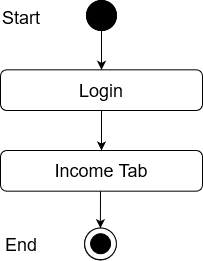

The diagram above was exported from draw.io. Its source (the exported page's mxGraphModel, read from the mxfile embedded in the PNG):
<mxGraphModel dx="1108" dy="400" grid="1" gridSize="10" guides="1" tooltips="1" connect="1" arrows="1" fold="1" page="1" pageScale="1" pageWidth="850" pageHeight="1100" math="0" shadow="0">
  <root>
    <mxCell id="0" />
    <mxCell id="1" parent="0" />
    <mxCell id="_88_vjizlYBecvex9Yx4-1" value="" style="edgeStyle=orthogonalEdgeStyle;rounded=0;orthogonalLoop=1;jettySize=auto;html=1;entryX=0.5;entryY=0;entryDx=0;entryDy=0;" parent="1" source="_88_vjizlYBecvex9Yx4-2" target="_88_vjizlYBecvex9Yx4-12" edge="1">
      <mxGeometry relative="1" as="geometry">
        <mxPoint x="420" y="98" as="targetPoint" />
      </mxGeometry>
    </mxCell>
    <mxCell id="_88_vjizlYBecvex9Yx4-2" value="" style="ellipse;whiteSpace=wrap;html=1;aspect=fixed;fillColor=#000000;" parent="1" vertex="1">
      <mxGeometry x="405" y="40" width="30" height="30" as="geometry" />
    </mxCell>
    <mxCell id="_88_vjizlYBecvex9Yx4-9" value="Success" style="text;html=1;strokeColor=none;fillColor=none;align=center;verticalAlign=middle;whiteSpace=wrap;rounded=0;" parent="1" vertex="1">
      <mxGeometry x="440" y="140" as="geometry" />
    </mxCell>
    <mxCell id="_88_vjizlYBecvex9Yx4-11" value="&lt;font style=&quot;font-size: 18px&quot;&gt;Income Tab&lt;br&gt;&lt;/font&gt;" style="rounded=1;whiteSpace=wrap;html=1;fillColor=#FFFFFF;" parent="1" vertex="1">
      <mxGeometry x="319" y="190" width="202" height="40.67" as="geometry" />
    </mxCell>
    <mxCell id="_88_vjizlYBecvex9Yx4-12" value="&lt;font style=&quot;font-size: 18px&quot;&gt;Login&lt;br&gt;&lt;/font&gt;" style="rounded=1;whiteSpace=wrap;html=1;fillColor=#FFFFFF;" parent="1" vertex="1">
      <mxGeometry x="319" y="109.33000000000001" width="202" height="40.67" as="geometry" />
    </mxCell>
    <mxCell id="_88_vjizlYBecvex9Yx4-14" value="" style="endArrow=classic;html=1;exitX=0.5;exitY=1;exitDx=0;exitDy=0;entryX=0.5;entryY=0;entryDx=0;entryDy=0;" parent="1" source="_88_vjizlYBecvex9Yx4-12" target="_88_vjizlYBecvex9Yx4-11" edge="1">
      <mxGeometry width="50" height="50" relative="1" as="geometry">
        <mxPoint x="400" y="230" as="sourcePoint" />
        <mxPoint x="450" y="180" as="targetPoint" />
      </mxGeometry>
    </mxCell>
    <mxCell id="_88_vjizlYBecvex9Yx4-23" value="" style="ellipse;whiteSpace=wrap;html=1;aspect=fixed;fillColor=#FFFFFF;" parent="1" vertex="1">
      <mxGeometry x="403" y="267.67" width="31.78" height="31.78" as="geometry" />
    </mxCell>
    <mxCell id="_88_vjizlYBecvex9Yx4-24" value="" style="ellipse;whiteSpace=wrap;html=1;aspect=fixed;fillColor=#000000;" parent="1" vertex="1">
      <mxGeometry x="409" y="273.45" width="20" height="20" as="geometry" />
    </mxCell>
    <mxCell id="_88_vjizlYBecvex9Yx4-39" value="" style="endArrow=classic;html=1;entryX=0.5;entryY=0;entryDx=0;entryDy=0;" parent="1" edge="1">
      <mxGeometry width="50" height="50" relative="1" as="geometry">
        <mxPoint x="419" y="230.67000000000002" as="sourcePoint" />
        <mxPoint x="418.8900000000002" y="267.67" as="targetPoint" />
      </mxGeometry>
    </mxCell>
    <mxCell id="ILfEk44v_f1AokD2QM24-1" value="" style="ellipse;whiteSpace=wrap;html=1;aspect=fixed;fillColor=#000000;" vertex="1" parent="1">
      <mxGeometry x="405" y="40" width="30" height="30" as="geometry" />
    </mxCell>
    <mxCell id="ILfEk44v_f1AokD2QM24-2" value="&lt;font style=&quot;font-size: 18px&quot;&gt;Start&lt;/font&gt;" style="text;whiteSpace=wrap;html=1;" vertex="1" parent="1">
      <mxGeometry x="319" y="40" width="130" height="30" as="geometry" />
    </mxCell>
    <mxCell id="ILfEk44v_f1AokD2QM24-3" value="" style="ellipse;whiteSpace=wrap;html=1;aspect=fixed;fillColor=#FFFFFF;" vertex="1" parent="1">
      <mxGeometry x="403.11" y="267.4500000000001" width="31.78" height="31.78" as="geometry" />
    </mxCell>
    <mxCell id="ILfEk44v_f1AokD2QM24-4" value="" style="ellipse;whiteSpace=wrap;html=1;aspect=fixed;fillColor=#000000;" vertex="1" parent="1">
      <mxGeometry x="409.11" y="273.2300000000001" width="20" height="20" as="geometry" />
    </mxCell>
    <mxCell id="ILfEk44v_f1AokD2QM24-5" value="&lt;font style=&quot;font-size: 18px&quot;&gt;End&lt;/font&gt;" style="text;whiteSpace=wrap;html=1;" vertex="1" parent="1">
      <mxGeometry x="322" y="267.4500000000001" width="130" height="30" as="geometry" />
    </mxCell>
  </root>
</mxGraphModel>